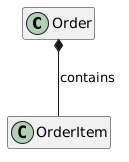

The diagram above was rendered by PlantUML. Its source (embedded in the PNG):
@startuml

hide empty attributes
hide empty methods

class Order {
}
class OrderItem {
}

Order *-- OrderItem : contains
@enduml